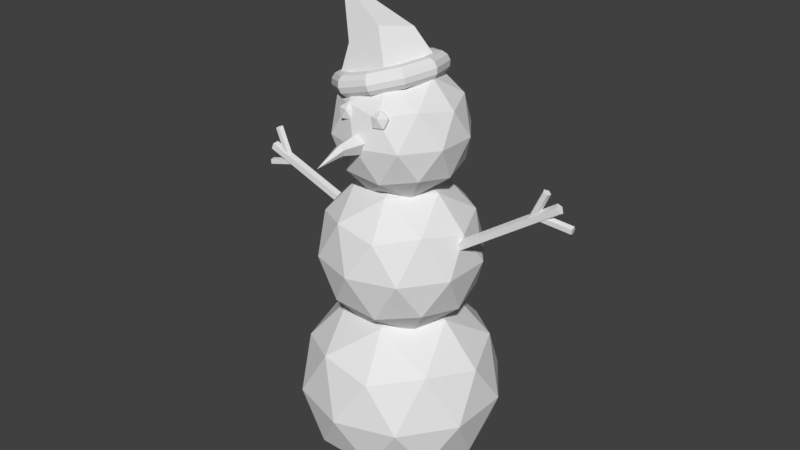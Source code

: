 # Source: snowman.blend  (saved by Blender 2.78.0; exported with 4.5.12 LTS)
import bpy
from mathutils import Matrix  # noqa: F401  (used for matrix-valued properties, if any)

bpy.ops.wm.read_factory_settings(use_empty=True)
scene = bpy.context.scene
scene.name = 'Scene'

# ---- collections
col_collection_1 = bpy.data.collections.new('Collection 1'); scene.collection.children.link(col_collection_1)

# ---- world
world_world = bpy.data.worlds.new('World'); scene.world = world_world
world_world.color = (0.05088, 0.05088, 0.05088)
world_world.use_sun_shadow = False
world_world.sun_shadow_jitter_overblur = 0.0
world_world.cycles.sampling_method = 'MANUAL'

# ---- meshes
me_icosphere_006 = bpy.data.meshes.new('Icosphere.006')
me_icosphere_006.from_pydata([(0.0, 0.0, -1.0), (0.7236, -0.5257, -0.4472), (-0.2764, -0.8506, -0.4472), (-0.8944, 0.0, -0.4472), (-0.2764, 0.8506, -0.4472), (0.7236, 0.5257, -0.4472), (0.2764, -0.8506, 0.4472), (-0.7236, -0.5257, 0.4472), (-0.7236, 0.5257, 0.4472), (0.2764, 0.8506, 0.4472), (0.8944, 0.0, 0.4472), (0.0, 0.0, 1.0)], [], [(0, 1, 2), (1, 0, 5), (0, 2, 3), (0, 3, 4), (0, 4, 5), (1, 5, 10), (2, 1, 6), (3, 2, 7), (4, 3, 8), (5, 4, 9), (1, 10, 6), (2, 6, 7), (3, 7, 8), (4, 8, 9), (5, 9, 10), (6, 10, 11), (7, 6, 11), (8, 7, 11), (9, 8, 11), (10, 9, 11)])
_uv = me_icosphere_006.uv_layers.new(name='UVMap')
_uv.uv.foreach_set('vector', [0.2021, 0.2324, 0.2041, 0.2308, 0.2041, 0.233, 0.2041, 0.2308, 0.2021, 0.2324, 0.2018, 0.2298, 0.2028, 0.2372, 0.2025, 0.2351, 0.2047, 0.2364, 0.2007, 0.233, 0.2025, 0.2338, 0.2004, 0.2351, 0.2021, 0.2324, 0.2004, 0.2314, 0.2018, 0.2298, 0.2041, 0.2308, 0.2018, 0.2298, 0.2035, 0.2287, 0.207, 0.233, 0.2089, 0.2338, 0.2068, 0.2351, 0.2047, 0.2364, 0.2025, 0.2351, 0.2047, 0.2338, 0.2004, 0.2351, 0.2025, 0.2338, 0.2025, 0.2364, 0.2068, 0.2364, 0.2049, 0.2372, 0.2047, 0.2351, 0.2089, 0.2338, 0.2089, 0.2364, 0.2068, 0.2351, 0.2025, 0.2351, 0.2028, 0.233, 0.2047, 0.2338, 0.2072, 0.2287, 0.2077, 0.2308, 0.2055, 0.2298, 0.2004, 0.2351, 0.2025, 0.2364, 0.2007, 0.2372, 0.2068, 0.2364, 0.2047, 0.2351, 0.2068, 0.2338, 0.2068, 0.2351, 0.2089, 0.2364, 0.207, 0.2372, 0.2077, 0.2308, 0.2077, 0.233, 0.2058, 0.2324, 0.2055, 0.2298, 0.2077, 0.2308, 0.2058, 0.2324, 0.2041, 0.2314, 0.2055, 0.2298, 0.2058, 0.2324, 0.2068, 0.2338, 0.2047, 0.2351, 0.2049, 0.233])
me_icosphere_006.use_remesh_preserve_volume = False
me_icosphere_006.use_remesh_preserve_attributes = False
me_icosphere_006.use_mirror_vertex_groups = False
me_icosphere_006.update()
me_cone_001 = bpy.data.meshes.new('Cone.001')
me_cone_001.from_pydata([(0.0, 1.0, -1.0), (0.9511, 0.309, -1.0), (0.5878, -0.809, -1.0), (-0.5878, -0.809, -1.0), (-0.9511, 0.309, -1.0), (-0.7274, -0.01254, 0.7789), (-0.3817, -0.5253, -0.2987), (0.5804, 0.1886, -0.2205), (-0.6277, 0.204, -0.3201), (0.3104, -0.4272, -0.05609), (0.0, 0.6068, -0.2136)], [], [(0, 10, 7, 1), (1, 7, 9, 2), (2, 9, 6, 3), (3, 6, 8, 4), (4, 8, 10, 0), (0, 1, 2, 3, 4), (6, 9, 5), (8, 6, 5), (7, 10, 5), (10, 8, 5), (9, 7, 5)])
_uv = me_cone_001.uv_layers.new(name='UVMap')
_uv.uv.foreach_set('vector', [0.4587, 0.4349, 0.46, 0.4337, 0.4605, 0.4348, 0.4595, 0.4366, 0.4595, 0.4366, 0.4605, 0.4348, 0.4622, 0.4346, 0.4625, 0.437, 0.4625, 0.4408, 0.463, 0.4384, 0.4648, 0.4389, 0.4655, 0.4406, 0.4587, 0.4413, 0.4592, 0.4395, 0.4612, 0.4396, 0.4617, 0.4413, 0.4685, 0.436, 0.468, 0.4377, 0.4661, 0.438, 0.4655, 0.436, 0.4671, 0.4323, 0.4671, 0.4351, 0.4643, 0.436, 0.4625, 0.4337, 0.4643, 0.4315, 0.4648, 0.4389, 0.463, 0.4384, 0.4655, 0.436, 0.4612, 0.4396, 0.4592, 0.4395, 0.4608, 0.437, 0.4605, 0.4348, 0.46, 0.4337, 0.4625, 0.4315, 0.4661, 0.438, 0.468, 0.4377, 0.4685, 0.4403, 0.4622, 0.4346, 0.4605, 0.4348, 0.4625, 0.4315])
me_cone_001.use_remesh_preserve_volume = False
me_cone_001.use_remesh_preserve_attributes = False
me_cone_001.use_mirror_vertex_groups = False
me_cone_001.update()
me_torus = bpy.data.meshes.new('Torus')
me_torus.from_pydata([(1.25, 0.0, 0.0), (1.217, 0.0, 0.125), (1.125, 0.0, 0.2165), (1.0, 0.0, 0.25), (0.875, 0.0, 0.2165), (0.7835, 0.0, 0.125), (0.75, 0.0, 3.062e-17), (0.7835, 0.0, -0.125), (0.875, 0.0, -0.2165), (1.0, 0.0, -0.25), (1.125, 0.0, -0.2165), (1.217, 0.0, -0.125), (1.011, 0.7347, 0.0), (0.9842, 0.715, 0.125), (0.9101, 0.6613, 0.2165), (0.809, 0.5878, 0.25), (0.7079, 0.5143, 0.2165), (0.6339, 0.4605, 0.125), (0.6068, 0.4408, 3.062e-17), (0.6339, 0.4605, -0.125), (0.7079, 0.5143, -0.2165), (0.809, 0.5878, -0.25), (0.9101, 0.6613, -0.2165), (0.9842, 0.715, -0.125), (0.3863, 1.189, 0.0), (0.3759, 1.157, 0.125), (0.3476, 1.07, 0.2165), (0.309, 0.9511, 0.25), (0.2704, 0.8322, 0.2165), (0.2421, 0.7451, 0.125), (0.2318, 0.7133, 3.062e-17), (0.2421, 0.7451, -0.125), (0.2704, 0.8322, -0.2165), (0.309, 0.9511, -0.25), (0.3476, 1.07, -0.2165), (0.3759, 1.157, -0.125), (-0.3863, 1.189, 0.0), (-0.3759, 1.157, 0.125), (-0.3476, 1.07, 0.2165), (-0.309, 0.9511, 0.25), (-0.2704, 0.8322, 0.2165), (-0.2421, 0.7451, 0.125), (-0.2318, 0.7133, 3.062e-17), (-0.2421, 0.7451, -0.125), (-0.2704, 0.8322, -0.2165), (-0.309, 0.9511, -0.25), (-0.3476, 1.07, -0.2165), (-0.3759, 1.157, -0.125), (-1.011, 0.7347, 0.0), (-0.9842, 0.715, 0.125), (-0.9101, 0.6613, 0.2165), (-0.809, 0.5878, 0.25), (-0.7079, 0.5143, 0.2165), (-0.6339, 0.4605, 0.125), (-0.6068, 0.4408, 3.062e-17), (-0.6339, 0.4605, -0.125), (-0.7079, 0.5143, -0.2165), (-0.809, 0.5878, -0.25), (-0.9101, 0.6613, -0.2165), (-0.9842, 0.715, -0.125), (-1.25, 1.093e-07, 0.0), (-1.217, 1.064e-07, 0.125), (-1.125, 9.835e-08, 0.2165), (-1.0, 8.742e-08, 0.25), (-0.875, 7.649e-08, 0.2165), (-0.7835, 6.85e-08, 0.125), (-0.75, 6.557e-08, 3.062e-17), (-0.7835, 6.85e-08, -0.125), (-0.875, 7.649e-08, -0.2165), (-1.0, 8.742e-08, -0.25), (-1.125, 9.835e-08, -0.2165), (-1.217, 1.064e-07, -0.125), (-1.011, -0.7347, 0.0), (-0.9842, -0.715, 0.125), (-0.9101, -0.6613, 0.2165), (-0.809, -0.5878, 0.25), (-0.7079, -0.5143, 0.2165), (-0.6339, -0.4605, 0.125), (-0.6068, -0.4408, 3.062e-17), (-0.6339, -0.4605, -0.125), (-0.7079, -0.5143, -0.2165), (-0.809, -0.5878, -0.25), (-0.9101, -0.6613, -0.2165), (-0.9842, -0.715, -0.125), (-0.3863, -1.189, 0.0), (-0.3759, -1.157, 0.125), (-0.3476, -1.07, 0.2165), (-0.309, -0.9511, 0.25), (-0.2704, -0.8322, 0.2165), (-0.2421, -0.7451, 0.125), (-0.2318, -0.7133, 3.062e-17), (-0.2421, -0.7451, -0.125), (-0.2704, -0.8322, -0.2165), (-0.309, -0.9511, -0.25), (-0.3476, -1.07, -0.2165), (-0.3759, -1.157, -0.125), (0.3863, -1.189, 0.0), (0.3759, -1.157, 0.125), (0.3476, -1.07, 0.2165), (0.309, -0.9511, 0.25), (0.2704, -0.8322, 0.2165), (0.2421, -0.7451, 0.125), (0.2318, -0.7133, 3.062e-17), (0.2421, -0.7451, -0.125), (0.2704, -0.8322, -0.2165), (0.309, -0.9511, -0.25), (0.3476, -1.07, -0.2165), (0.3759, -1.157, -0.125), (1.011, -0.7347, 0.0), (0.9842, -0.715, 0.125), (0.9101, -0.6613, 0.2165), (0.809, -0.5878, 0.25), (0.7079, -0.5143, 0.2165), (0.6339, -0.4605, 0.125), (0.6068, -0.4408, 3.062e-17), (0.6339, -0.4605, -0.125), (0.7079, -0.5143, -0.2165), (0.809, -0.5878, -0.25), (0.9101, -0.6613, -0.2165), (0.9842, -0.715, -0.125)], [], [(0, 12, 13, 1), (1, 13, 14, 2), (2, 14, 15, 3), (3, 15, 16, 4), (4, 16, 17, 5), (5, 17, 18, 6), (6, 18, 19, 7), (7, 19, 20, 8), (8, 20, 21, 9), (9, 21, 22, 10), (10, 22, 23, 11), (0, 11, 23, 12), (12, 24, 25, 13), (13, 25, 26, 14), (14, 26, 27, 15), (15, 27, 28, 16), (16, 28, 29, 17), (17, 29, 30, 18), (18, 30, 31, 19), (19, 31, 32, 20), (20, 32, 33, 21), (21, 33, 34, 22), (22, 34, 35, 23), (23, 35, 24, 12), (24, 36, 37, 25), (25, 37, 38, 26), (26, 38, 39, 27), (27, 39, 40, 28), (28, 40, 41, 29), (29, 41, 42, 30), (30, 42, 43, 31), (31, 43, 44, 32), (32, 44, 45, 33), (33, 45, 46, 34), (34, 46, 47, 35), (35, 47, 36, 24), (36, 48, 49, 37), (37, 49, 50, 38), (38, 50, 51, 39), (39, 51, 52, 40), (40, 52, 53, 41), (41, 53, 54, 42), (42, 54, 55, 43), (43, 55, 56, 44), (44, 56, 57, 45), (45, 57, 58, 46), (46, 58, 59, 47), (47, 59, 48, 36), (48, 60, 61, 49), (49, 61, 62, 50), (50, 62, 63, 51), (51, 63, 64, 52), (52, 64, 65, 53), (53, 65, 66, 54), (54, 66, 67, 55), (55, 67, 68, 56), (56, 68, 69, 57), (57, 69, 70, 58), (58, 70, 71, 59), (59, 71, 60, 48), (60, 72, 73, 61), (61, 73, 74, 62), (62, 74, 75, 63), (63, 75, 76, 64), (64, 76, 77, 65), (65, 77, 78, 66), (66, 78, 79, 67), (67, 79, 80, 68), (68, 80, 81, 69), (69, 81, 82, 70), (70, 82, 83, 71), (71, 83, 72, 60), (72, 84, 85, 73), (73, 85, 86, 74), (74, 86, 87, 75), (75, 87, 88, 76), (76, 88, 89, 77), (77, 89, 90, 78), (78, 90, 91, 79), (79, 91, 92, 80), (80, 92, 93, 81), (81, 93, 94, 82), (82, 94, 95, 83), (83, 95, 84, 72), (84, 96, 97, 85), (85, 97, 98, 86), (86, 98, 99, 87), (87, 99, 100, 88), (88, 100, 101, 89), (89, 101, 102, 90), (90, 102, 103, 91), (91, 103, 104, 92), (92, 104, 105, 93), (93, 105, 106, 94), (94, 106, 107, 95), (95, 107, 96, 84), (96, 108, 109, 97), (97, 109, 110, 98), (98, 110, 111, 99), (99, 111, 112, 100), (100, 112, 113, 101), (101, 113, 114, 102), (102, 114, 115, 103), (103, 115, 116, 104), (104, 116, 117, 105), (105, 117, 118, 106), (106, 118, 119, 107), (107, 119, 108, 96), (108, 0, 1, 109), (109, 1, 2, 110), (110, 2, 3, 111), (111, 3, 4, 112), (112, 4, 5, 113), (113, 5, 6, 114), (114, 6, 7, 115), (115, 7, 8, 116), (116, 8, 9, 117), (117, 9, 10, 118), (118, 10, 11, 119), (119, 11, 0, 108)])
_uv = me_torus.uv_layers.new(name='UVMap')
_uv.uv.foreach_set('vector', [0.2027, 0.2305, 0.2029, 0.2294, 0.2031, 0.2294, 0.2029, 0.2306, 0.2029, 0.2306, 0.2031, 0.2294, 0.2033, 0.2295, 0.2031, 0.2306, 0.2025, 0.2277, 0.2025, 0.2264, 0.2027, 0.2265, 0.2027, 0.2276, 0.2027, 0.2276, 0.2027, 0.2265, 0.2029, 0.2265, 0.2029, 0.2276, 0.2029, 0.2276, 0.2029, 0.2265, 0.2031, 0.2266, 0.2031, 0.2275, 0.208, 0.2312, 0.208, 0.2319, 0.2078, 0.2319, 0.2078, 0.2312, 0.2078, 0.2312, 0.2078, 0.2319, 0.2076, 0.2319, 0.2075, 0.2312, 0.2075, 0.2312, 0.2076, 0.2319, 0.2074, 0.232, 0.2073, 0.2312, 0.2101, 0.2277, 0.2101, 0.2267, 0.2104, 0.2266, 0.2104, 0.2278, 0.2104, 0.2278, 0.2104, 0.2266, 0.2106, 0.2266, 0.2106, 0.2279, 0.2106, 0.2279, 0.2106, 0.2266, 0.2108, 0.2265, 0.2108, 0.2279, 0.2027, 0.2305, 0.2025, 0.2306, 0.2027, 0.2294, 0.2029, 0.2294, 0.2046, 0.2332, 0.2044, 0.232, 0.2046, 0.232, 0.2048, 0.2331, 0.2048, 0.2331, 0.2046, 0.232, 0.2048, 0.2319, 0.205, 0.233, 0.2025, 0.2264, 0.2032, 0.2253, 0.2034, 0.2255, 0.2027, 0.2265, 0.2027, 0.2265, 0.2034, 0.2255, 0.2035, 0.2257, 0.2029, 0.2265, 0.2029, 0.2265, 0.2035, 0.2257, 0.2036, 0.2258, 0.2031, 0.2266, 0.2066, 0.2294, 0.2065, 0.2302, 0.2063, 0.2302, 0.2064, 0.2295, 0.2064, 0.2295, 0.2063, 0.2302, 0.2061, 0.2302, 0.2061, 0.2295, 0.2061, 0.2295, 0.2061, 0.2302, 0.2059, 0.2302, 0.2059, 0.2294, 0.2101, 0.2267, 0.2096, 0.2259, 0.2097, 0.2257, 0.2104, 0.2266, 0.2104, 0.2266, 0.2097, 0.2257, 0.2098, 0.2255, 0.2106, 0.2266, 0.2106, 0.2266, 0.2098, 0.2255, 0.2099, 0.2254, 0.2108, 0.2265, 0.2044, 0.2331, 0.2042, 0.232, 0.2044, 0.232, 0.2046, 0.2332, 0.2044, 0.232, 0.2044, 0.2305, 0.2046, 0.2306, 0.2046, 0.232, 0.2046, 0.232, 0.2046, 0.2306, 0.2048, 0.2306, 0.2048, 0.2319, 0.2032, 0.2253, 0.2045, 0.2249, 0.2045, 0.2252, 0.2034, 0.2255, 0.2034, 0.2255, 0.2045, 0.2252, 0.2045, 0.2254, 0.2035, 0.2257, 0.2035, 0.2257, 0.2045, 0.2254, 0.2045, 0.2256, 0.2036, 0.2258, 0.2065, 0.2302, 0.2066, 0.2311, 0.2064, 0.2311, 0.2063, 0.2302, 0.2063, 0.2302, 0.2064, 0.2311, 0.2061, 0.2311, 0.2061, 0.2302, 0.2061, 0.2302, 0.2061, 0.2311, 0.2059, 0.2312, 0.2059, 0.2302, 0.2096, 0.2259, 0.2086, 0.2256, 0.2086, 0.2253, 0.2097, 0.2257, 0.2097, 0.2257, 0.2086, 0.2253, 0.2086, 0.2251, 0.2098, 0.2255, 0.2098, 0.2255, 0.2086, 0.2251, 0.2086, 0.2249, 0.2099, 0.2254, 0.2042, 0.232, 0.2042, 0.2306, 0.2044, 0.2305, 0.2044, 0.232, 0.2044, 0.2305, 0.2046, 0.2294, 0.2048, 0.2294, 0.2046, 0.2306, 0.2046, 0.2306, 0.2048, 0.2294, 0.205, 0.2295, 0.2048, 0.2306, 0.2045, 0.2249, 0.2057, 0.2253, 0.2056, 0.2255, 0.2045, 0.2252, 0.2045, 0.2252, 0.2056, 0.2255, 0.2054, 0.2257, 0.2045, 0.2254, 0.2069, 0.232, 0.2067, 0.2312, 0.2069, 0.2311, 0.2071, 0.2319, 0.2071, 0.2319, 0.2069, 0.2311, 0.2071, 0.2311, 0.2073, 0.2318, 0.2064, 0.2311, 0.2066, 0.2318, 0.2063, 0.2319, 0.2061, 0.2311, 0.2061, 0.2311, 0.2063, 0.2319, 0.2062, 0.232, 0.2059, 0.2312, 0.2086, 0.2256, 0.2076, 0.2259, 0.2075, 0.2257, 0.2086, 0.2253, 0.2086, 0.2253, 0.2075, 0.2257, 0.2074, 0.2255, 0.2086, 0.2251, 0.205, 0.233, 0.2052, 0.2319, 0.2054, 0.232, 0.2052, 0.2331, 0.2052, 0.2331, 0.2054, 0.232, 0.2056, 0.232, 0.2054, 0.2332, 0.2056, 0.232, 0.2056, 0.2305, 0.2059, 0.2306, 0.2059, 0.232, 0.2058, 0.2252, 0.2066, 0.2263, 0.2064, 0.2264, 0.2057, 0.2253, 0.2057, 0.2253, 0.2064, 0.2264, 0.2062, 0.2265, 0.2056, 0.2255, 0.2056, 0.2255, 0.2062, 0.2265, 0.206, 0.2265, 0.2054, 0.2257, 0.2067, 0.2312, 0.2066, 0.2302, 0.2068, 0.2302, 0.2069, 0.2311, 0.2069, 0.2311, 0.2068, 0.2302, 0.207, 0.2302, 0.2071, 0.2311, 0.2071, 0.2311, 0.207, 0.2302, 0.2072, 0.2302, 0.2073, 0.2311, 0.2078, 0.226, 0.2072, 0.2268, 0.2071, 0.2267, 0.2076, 0.2259, 0.2076, 0.2259, 0.2071, 0.2267, 0.2068, 0.2266, 0.2075, 0.2257, 0.2075, 0.2257, 0.2068, 0.2266, 0.2066, 0.2266, 0.2074, 0.2255, 0.2052, 0.2319, 0.2052, 0.2306, 0.2054, 0.2306, 0.2054, 0.232, 0.2054, 0.232, 0.2054, 0.2306, 0.2056, 0.2305, 0.2056, 0.232, 0.2056, 0.2305, 0.2054, 0.2294, 0.2057, 0.2294, 0.2059, 0.2306, 0.2066, 0.2263, 0.2066, 0.2278, 0.2064, 0.2277, 0.2064, 0.2264, 0.2064, 0.2264, 0.2064, 0.2277, 0.2062, 0.2276, 0.2062, 0.2265, 0.2062, 0.2265, 0.2062, 0.2276, 0.206, 0.2276, 0.206, 0.2265, 0.2066, 0.2302, 0.2067, 0.2294, 0.2069, 0.2295, 0.2068, 0.2302, 0.2068, 0.2302, 0.2069, 0.2295, 0.2071, 0.2295, 0.207, 0.2302, 0.207, 0.2302, 0.2071, 0.2295, 0.2073, 0.2294, 0.2072, 0.2302, 0.2072, 0.2268, 0.2072, 0.2277, 0.2071, 0.2277, 0.2071, 0.2267, 0.2071, 0.2267, 0.2071, 0.2277, 0.2068, 0.2278, 0.2068, 0.2266, 0.2068, 0.2266, 0.2068, 0.2278, 0.2066, 0.2279, 0.2066, 0.2266, 0.2052, 0.2306, 0.205, 0.2295, 0.2052, 0.2294, 0.2054, 0.2306, 0.2054, 0.2306, 0.2052, 0.2294, 0.2054, 0.2294, 0.2056, 0.2305, 0.2037, 0.2294, 0.2035, 0.2305, 0.2033, 0.2306, 0.2035, 0.2294, 0.2066, 0.2278, 0.2058, 0.2289, 0.2057, 0.2288, 0.2064, 0.2277, 0.2064, 0.2277, 0.2057, 0.2288, 0.2056, 0.2286, 0.2062, 0.2276, 0.2062, 0.2276, 0.2056, 0.2286, 0.2054, 0.2284, 0.206, 0.2276, 0.2081, 0.232, 0.208, 0.2312, 0.2083, 0.2312, 0.2083, 0.2319, 0.2083, 0.2319, 0.2083, 0.2312, 0.2085, 0.2312, 0.2086, 0.2319, 0.2086, 0.2319, 0.2085, 0.2312, 0.2087, 0.2312, 0.2088, 0.2319, 0.2072, 0.2277, 0.2078, 0.2284, 0.2076, 0.2286, 0.2071, 0.2277, 0.2071, 0.2277, 0.2076, 0.2286, 0.2075, 0.2288, 0.2068, 0.2278, 0.2068, 0.2278, 0.2075, 0.2288, 0.2074, 0.2289, 0.2066, 0.2279, 0.2042, 0.2295, 0.204, 0.2306, 0.2038, 0.2306, 0.204, 0.2294, 0.204, 0.2294, 0.2038, 0.2306, 0.2035, 0.2305, 0.2037, 0.2294, 0.2035, 0.2305, 0.2035, 0.232, 0.2033, 0.232, 0.2033, 0.2306, 0.2058, 0.2289, 0.2045, 0.2294, 0.2045, 0.2292, 0.2057, 0.2288, 0.2057, 0.2288, 0.2045, 0.2292, 0.2045, 0.229, 0.2056, 0.2286, 0.2056, 0.2286, 0.2045, 0.229, 0.2045, 0.2287, 0.2054, 0.2284, 0.208, 0.2312, 0.2081, 0.2302, 0.2083, 0.2302, 0.2083, 0.2312, 0.2083, 0.2312, 0.2083, 0.2302, 0.2086, 0.2303, 0.2085, 0.2312, 0.2085, 0.2312, 0.2086, 0.2303, 0.2088, 0.2303, 0.2087, 0.2312, 0.2078, 0.2284, 0.2086, 0.2287, 0.2086, 0.2289, 0.2076, 0.2286, 0.2076, 0.2286, 0.2086, 0.2289, 0.2086, 0.2291, 0.2075, 0.2288, 0.2075, 0.2288, 0.2086, 0.2291, 0.2086, 0.2294, 0.2074, 0.2289, 0.204, 0.2306, 0.204, 0.2319, 0.2038, 0.232, 0.2038, 0.2306, 0.2038, 0.2306, 0.2038, 0.232, 0.2035, 0.232, 0.2035, 0.2305, 0.2029, 0.2332, 0.2027, 0.232, 0.2029, 0.232, 0.2031, 0.2331, 0.2031, 0.2331, 0.2029, 0.232, 0.2031, 0.2319, 0.2033, 0.233, 0.2045, 0.2292, 0.2032, 0.2288, 0.2034, 0.2286, 0.2045, 0.229, 0.2045, 0.229, 0.2034, 0.2286, 0.2035, 0.2284, 0.2045, 0.2287, 0.2081, 0.2302, 0.2083, 0.2294, 0.2085, 0.2295, 0.2083, 0.2302, 0.2083, 0.2302, 0.2085, 0.2295, 0.2088, 0.2296, 0.2086, 0.2303, 0.208, 0.2296, 0.2078, 0.2303, 0.2076, 0.2302, 0.2078, 0.2295, 0.2078, 0.2295, 0.2076, 0.2302, 0.2074, 0.2302, 0.2076, 0.2294, 0.2086, 0.2289, 0.2096, 0.2286, 0.2097, 0.2287, 0.2086, 0.2291, 0.2086, 0.2291, 0.2097, 0.2287, 0.2098, 0.2289, 0.2086, 0.2294, 0.204, 0.2319, 0.2042, 0.233, 0.204, 0.2331, 0.2038, 0.232, 0.2038, 0.232, 0.204, 0.2331, 0.2037, 0.2332, 0.2035, 0.232, 0.2027, 0.232, 0.2027, 0.2305, 0.2029, 0.2306, 0.2029, 0.232, 0.2029, 0.232, 0.2029, 0.2306, 0.2031, 0.2306, 0.2031, 0.2319, 0.2032, 0.2288, 0.2025, 0.2277, 0.2027, 0.2276, 0.2034, 0.2286, 0.2034, 0.2286, 0.2027, 0.2276, 0.2029, 0.2276, 0.2035, 0.2284, 0.2035, 0.2284, 0.2029, 0.2276, 0.2031, 0.2275, 0.2036, 0.2282, 0.208, 0.2303, 0.208, 0.2312, 0.2078, 0.2312, 0.2078, 0.2303, 0.2078, 0.2303, 0.2078, 0.2312, 0.2075, 0.2312, 0.2076, 0.2302, 0.2076, 0.2302, 0.2075, 0.2312, 0.2073, 0.2312, 0.2074, 0.2302, 0.2096, 0.2286, 0.2101, 0.2277, 0.2104, 0.2278, 0.2097, 0.2287, 0.2097, 0.2287, 0.2104, 0.2278, 0.2106, 0.2279, 0.2098, 0.2289, 0.2098, 0.2289, 0.2106, 0.2279, 0.2108, 0.2279, 0.2099, 0.2291, 0.2025, 0.232, 0.2025, 0.2306, 0.2027, 0.2305, 0.2027, 0.232])
me_torus.use_remesh_preserve_volume = False
me_torus.use_remesh_preserve_attributes = False
me_torus.use_mirror_vertex_groups = False
me_torus.update()
me_icosphere_005 = bpy.data.meshes.new('Icosphere.005')
me_icosphere_005.from_pydata([(0.0, 0.0, -1.0), (0.7236, -0.5257, -0.4472), (-0.2764, -0.8506, -0.4472), (-0.8944, 0.0, -0.4472), (-0.2764, 0.8506, -0.4472), (0.7236, 0.5257, -0.4472), (0.2764, -0.8506, 0.4472), (-0.7236, -0.5257, 0.4472), (-0.7236, 0.5257, 0.4472), (0.2764, 0.8506, 0.4472), (0.8944, 0.0, 0.4472), (0.0, 0.0, 1.0)], [], [(0, 1, 2), (1, 0, 5), (0, 2, 3), (0, 3, 4), (0, 4, 5), (1, 5, 10), (2, 1, 6), (3, 2, 7), (4, 3, 8), (5, 4, 9), (1, 10, 6), (2, 6, 7), (3, 7, 8), (4, 8, 9), (5, 9, 10), (6, 10, 11), (7, 6, 11), (8, 7, 11), (9, 8, 11), (10, 9, 11)])
_uv = me_icosphere_005.uv_layers.new(name='UVMap')
_uv.uv.foreach_set('vector', [0.456, 0.2761, 0.4584, 0.2742, 0.4584, 0.2768, 0.4584, 0.2742, 0.456, 0.2761, 0.4556, 0.2729, 0.4568, 0.2819, 0.4565, 0.2794, 0.4591, 0.281, 0.4543, 0.2768, 0.4565, 0.2778, 0.4539, 0.2794, 0.456, 0.2761, 0.4539, 0.2748, 0.4556, 0.2729, 0.4584, 0.2742, 0.4556, 0.2729, 0.4577, 0.2716, 0.462, 0.2768, 0.4642, 0.2778, 0.4617, 0.2794, 0.4591, 0.281, 0.4565, 0.2794, 0.4591, 0.2778, 0.4539, 0.2794, 0.4565, 0.2778, 0.4565, 0.281, 0.4617, 0.281, 0.4594, 0.2819, 0.4591, 0.2794, 0.4642, 0.2778, 0.4642, 0.281, 0.4617, 0.2794, 0.4565, 0.2794, 0.4568, 0.2768, 0.4591, 0.2778, 0.4622, 0.2716, 0.4628, 0.2742, 0.4601, 0.2729, 0.4539, 0.2794, 0.4565, 0.281, 0.4543, 0.2819, 0.4617, 0.281, 0.4591, 0.2794, 0.4617, 0.2778, 0.4617, 0.2794, 0.4642, 0.281, 0.462, 0.2819, 0.4628, 0.2742, 0.4628, 0.2768, 0.4605, 0.2761, 0.4601, 0.2729, 0.4628, 0.2742, 0.4605, 0.2761, 0.4584, 0.2748, 0.4601, 0.2729, 0.4605, 0.2761, 0.4617, 0.2778, 0.4591, 0.2794, 0.4594, 0.2768])
me_icosphere_005.use_remesh_preserve_volume = False
me_icosphere_005.use_remesh_preserve_attributes = False
me_icosphere_005.use_mirror_vertex_groups = False
me_icosphere_005.update()
me_icosphere_004 = bpy.data.meshes.new('Icosphere.004')
me_icosphere_004.from_pydata([(0.0, 0.0, -1.0), (0.7236, -0.5257, -0.4472), (-0.2764, -0.8506, -0.4472), (-0.8944, 0.0, -0.4472), (-0.2764, 0.8506, -0.4472), (0.7236, 0.5257, -0.4472), (0.2764, -0.8506, 0.4472), (-0.7236, -0.5257, 0.4472), (-0.7236, 0.5257, 0.4472), (0.2764, 0.8506, 0.4472), (0.8944, 0.0, 0.4472), (0.0, 0.0, 1.0)], [], [(0, 1, 2), (1, 0, 5), (0, 2, 3), (0, 3, 4), (0, 4, 5), (1, 5, 10), (2, 1, 6), (3, 2, 7), (4, 3, 8), (5, 4, 9), (1, 10, 6), (2, 6, 7), (3, 7, 8), (4, 8, 9), (5, 9, 10), (6, 10, 11), (7, 6, 11), (8, 7, 11), (9, 8, 11), (10, 9, 11)])
_uv = me_icosphere_004.uv_layers.new(name='UVMap')
_uv.uv.foreach_set('vector', [0.454, 0.284, 0.4564, 0.2819, 0.4564, 0.2846, 0.4564, 0.2819, 0.454, 0.284, 0.4535, 0.2807, 0.4548, 0.29, 0.4544, 0.2873, 0.4571, 0.289, 0.4521, 0.2846, 0.4544, 0.2857, 0.4518, 0.2873, 0.454, 0.284, 0.4518, 0.2826, 0.4535, 0.2807, 0.4564, 0.2819, 0.4535, 0.2807, 0.4557, 0.2793, 0.4601, 0.2846, 0.4625, 0.2857, 0.4598, 0.2873, 0.4571, 0.289, 0.4544, 0.2873, 0.4571, 0.2857, 0.4518, 0.2873, 0.4544, 0.2857, 0.4544, 0.289, 0.4598, 0.289, 0.4575, 0.29, 0.4571, 0.2873, 0.4625, 0.2857, 0.4625, 0.289, 0.4598, 0.2873, 0.4544, 0.2873, 0.4548, 0.2846, 0.4571, 0.2857, 0.4603, 0.2793, 0.461, 0.2819, 0.4582, 0.2807, 0.4518, 0.2873, 0.4544, 0.289, 0.4521, 0.29, 0.4598, 0.289, 0.4571, 0.2873, 0.4598, 0.2857, 0.4598, 0.2873, 0.4625, 0.289, 0.4601, 0.29, 0.461, 0.2819, 0.461, 0.2846, 0.4586, 0.284, 0.4582, 0.2807, 0.461, 0.2819, 0.4586, 0.284, 0.4564, 0.2826, 0.4582, 0.2807, 0.4586, 0.284, 0.4598, 0.2857, 0.4571, 0.2873, 0.4575, 0.2846])
me_icosphere_004.use_remesh_preserve_volume = False
me_icosphere_004.use_remesh_preserve_attributes = False
me_icosphere_004.use_mirror_vertex_groups = False
me_icosphere_004.update()
me_cone = bpy.data.meshes.new('Cone')
me_cone.from_pydata([(0.0, 1.0, -1.0), (0.9511, 0.309, -1.0), (0.5878, -0.809, -1.0), (-0.5878, -0.809, -1.0), (-0.9511, 0.309, -1.0), (0.0, -0.8684, 1.11), (0.4755, 0.6545, -1.0), (0.2939, -0.4045, 0.0), (0.4755, 0.1545, 0.0), (0.7694, -0.25, -1.0), (0.0, 0.5, 0.0), (-5.96e-08, -0.809, -1.0), (-0.2939, -0.4045, 0.0), (-0.7694, -0.25, -1.0), (-0.4755, 0.1545, 0.0), (-0.4755, 0.6545, -1.0)], [], [(0, 10, 6), (1, 8, 9), (2, 7, 11), (3, 12, 13), (4, 14, 15), (0, 6, 1, 9, 2, 11, 3, 13, 4, 15), (15, 10, 0), (15, 14, 10), (14, 5, 10), (13, 14, 4), (13, 12, 14), (12, 5, 14), (11, 12, 3), (11, 7, 12), (7, 5, 12), (9, 7, 2), (9, 8, 7), (8, 5, 7), (6, 8, 1), (6, 10, 8), (10, 5, 8)])
_uv = me_cone.uv_layers.new(name='UVMap')
_uv.uv.foreach_set('vector', [0.3808, 0.4938, 0.3796, 0.4905, 0.3814, 0.4929, 0.3724, 0.4808, 0.3717, 0.4842, 0.3702, 0.481, 0.3821, 0.4799, 0.381, 0.4833, 0.3799, 0.4799, 0.3724, 0.4876, 0.3738, 0.4844, 0.3745, 0.4878, 0.3766, 0.4939, 0.3775, 0.4905, 0.3787, 0.4938, 0.3766, 0.4909, 0.3753, 0.4924, 0.3741, 0.4939, 0.3721, 0.4933, 0.37, 0.4927, 0.37, 0.4909, 0.37, 0.4891, 0.3721, 0.4885, 0.3741, 0.488, 0.3753, 0.4895, 0.3787, 0.4938, 0.3796, 0.4905, 0.3808, 0.4938, 0.3787, 0.4938, 0.3775, 0.4905, 0.3796, 0.4905, 0.3775, 0.4905, 0.3766, 0.4859, 0.3796, 0.4905, 0.3745, 0.4878, 0.3759, 0.4846, 0.3766, 0.488, 0.3745, 0.4878, 0.3738, 0.4844, 0.3759, 0.4846, 0.3738, 0.4844, 0.3724, 0.4808, 0.3759, 0.4846, 0.3799, 0.4799, 0.3789, 0.4833, 0.3778, 0.4799, 0.3799, 0.4799, 0.381, 0.4833, 0.3789, 0.4833, 0.381, 0.4833, 0.3799, 0.4859, 0.3789, 0.4833, 0.3702, 0.481, 0.3696, 0.4844, 0.3681, 0.4812, 0.3702, 0.481, 0.3717, 0.4842, 0.3696, 0.4844, 0.3717, 0.4842, 0.3681, 0.488, 0.3696, 0.4844, 0.3814, 0.4929, 0.3803, 0.4896, 0.3821, 0.4921, 0.3814, 0.4929, 0.3796, 0.4905, 0.3803, 0.4896, 0.3796, 0.4905, 0.3766, 0.4859, 0.3803, 0.4896])
me_cone.use_remesh_preserve_volume = False
me_cone.use_remesh_preserve_attributes = False
me_cone.use_mirror_vertex_groups = False
me_cone.update()
me_cylinder_003 = bpy.data.meshes.new('Cylinder.003')
me_cylinder_003.from_pydata([(0.0, 1.0, -1.0), (0.0, 1.0, 1.0), (0.9511, 0.309, -1.0), (0.9511, 0.309, 1.0), (0.5878, -0.809, -1.0), (0.5878, -0.809, 1.0), (-0.5878, -0.809, -1.0), (-0.5878, -0.809, 1.0), (-0.9511, 0.309, -1.0), (-0.9511, 0.309, 1.0), (-0.2084, 0.7514, 0.5243), (-3.34, 0.7514, 0.947), (0.3999, 0.2322, 0.5554), (-2.732, 0.2322, 0.9782), (0.1675, -0.6079, 0.5435), (-2.964, -0.6079, 0.9663), (-0.5844, -0.6079, 0.505), (-3.716, -0.6079, 0.9277), (-0.8168, 0.2322, 0.4931), (-3.949, 0.2322, 0.9158), (0.1689, 0.7514, 0.6573), (4.121, 0.7514, 1.029), (0.7045, 0.2322, 0.6179), (4.656, 0.2322, 0.9901), (0.4999, -0.6079, 0.633), (4.452, -0.6079, 1.005), (-0.1621, -0.6079, 0.6816), (3.79, -0.6079, 1.054), (-0.3666, 0.2322, 0.6967), (3.585, 0.2322, 1.069)], [], [(0, 1, 3, 2), (2, 3, 5, 4), (4, 5, 7, 6), (3, 1, 9, 7, 5), (6, 7, 9, 8), (8, 9, 1, 0), (0, 2, 4, 6, 8), (10, 11, 13, 12), (12, 13, 15, 14), (14, 15, 17, 16), (13, 11, 19, 17, 15), (16, 17, 19, 18), (18, 19, 11, 10), (10, 12, 14, 16, 18), (20, 21, 23, 22), (22, 23, 25, 24), (24, 25, 27, 26), (23, 21, 29, 27, 25), (26, 27, 29, 28), (28, 29, 21, 20), (20, 22, 24, 26, 28)])
_uv = me_cylinder_003.uv_layers.new(name='UVMap')
_uv.uv.foreach_set('vector', [0.3627, 0.3899, 0.3627, 0.3921, 0.3614, 0.3921, 0.3614, 0.3899, 0.364, 0.3921, 0.364, 0.3944, 0.3627, 0.3944, 0.3627, 0.3921, 0.3614, 0.3944, 0.3614, 0.3921, 0.3627, 0.3921, 0.3627, 0.3944, 0.3591, 0.3976, 0.3583, 0.3966, 0.3591, 0.3955, 0.3603, 0.3959, 0.3603, 0.3972, 0.364, 0.3899, 0.364, 0.3921, 0.3627, 0.3921, 0.3627, 0.3899, 0.3627, 0.3944, 0.3627, 0.3966, 0.3614, 0.3966, 0.3614, 0.3944, 0.357, 0.3955, 0.3583, 0.3959, 0.3583, 0.3972, 0.357, 0.3976, 0.3563, 0.3966, 0.3598, 0.3905, 0.3598, 0.3941, 0.3592, 0.3934, 0.3592, 0.3899, 0.3592, 0.3899, 0.3592, 0.3934, 0.3583, 0.3937, 0.3583, 0.3901, 0.3628, 0.3944, 0.3628, 0.3979, 0.3627, 0.3987, 0.3627, 0.3952, 0.3592, 0.3934, 0.3598, 0.3941, 0.3593, 0.3948, 0.3583, 0.3945, 0.3583, 0.3937, 0.3598, 0.3937, 0.3598, 0.3901, 0.3608, 0.3899, 0.3608, 0.3934, 0.3608, 0.3934, 0.3608, 0.3899, 0.3614, 0.3905, 0.3614, 0.3941, 0.3614, 0.3941, 0.3608, 0.3948, 0.3598, 0.3945, 0.3598, 0.3937, 0.3608, 0.3934, 0.3568, 0.3949, 0.3568, 0.3905, 0.3574, 0.3899, 0.3574, 0.3943, 0.3574, 0.3943, 0.3574, 0.3899, 0.3583, 0.3901, 0.3583, 0.3945, 0.3641, 0.3906, 0.3641, 0.3951, 0.364, 0.3943, 0.364, 0.3899, 0.3562, 0.3899, 0.3568, 0.3905, 0.3562, 0.3911, 0.3552, 0.3908, 0.3553, 0.3901, 0.3552, 0.3953, 0.3552, 0.3908, 0.3562, 0.3911, 0.3562, 0.3955, 0.3562, 0.3955, 0.3562, 0.3911, 0.3568, 0.3905, 0.3568, 0.3949, 0.3568, 0.3949, 0.3574, 0.3943, 0.3583, 0.3945, 0.3583, 0.3953, 0.3574, 0.3955])
me_cylinder_003.use_remesh_preserve_volume = False
me_cylinder_003.use_remesh_preserve_attributes = False
me_cylinder_003.use_mirror_vertex_groups = False
me_cylinder_003.update()
me_cylinder_002 = bpy.data.meshes.new('Cylinder.002')
me_cylinder_002.from_pydata([(0.0, 1.0, -1.0), (0.0, 1.0, 1.0), (0.9511, 0.309, -1.0), (0.9511, 0.309, 1.0), (0.5878, -0.809, -1.0), (0.5878, -0.809, 1.0), (-0.5878, -0.809, -1.0), (-0.5878, -0.809, 1.0), (-0.9511, 0.309, -1.0), (-0.9511, 0.309, 1.0), (-0.2084, 0.7514, 0.5243), (-3.34, 0.7514, 0.947), (0.3999, 0.2322, 0.5554), (-2.732, 0.2322, 0.9782), (0.1675, -0.6079, 0.5435), (-2.964, -0.6079, 0.9663), (-0.5844, -0.6079, 0.505), (-3.716, -0.6079, 0.9277), (-0.8168, 0.2322, 0.4931), (-3.949, 0.2322, 0.9158), (0.1689, 0.7514, 0.6573), (4.121, 0.7514, 1.029), (0.7045, 0.2322, 0.6179), (4.656, 0.2322, 0.9901), (0.4999, -0.6079, 0.633), (4.452, -0.6079, 1.005), (-0.1621, -0.6079, 0.6816), (3.79, -0.6079, 1.054), (-0.3666, 0.2322, 0.6967), (3.585, 0.2322, 1.069)], [], [(0, 1, 3, 2), (2, 3, 5, 4), (4, 5, 7, 6), (3, 1, 9, 7, 5), (6, 7, 9, 8), (8, 9, 1, 0), (0, 2, 4, 6, 8), (10, 11, 13, 12), (12, 13, 15, 14), (14, 15, 17, 16), (13, 11, 19, 17, 15), (16, 17, 19, 18), (18, 19, 11, 10), (10, 12, 14, 16, 18), (20, 21, 23, 22), (22, 23, 25, 24), (24, 25, 27, 26), (23, 21, 29, 27, 25), (26, 27, 29, 28), (28, 29, 21, 20), (20, 22, 24, 26, 28)])
_uv = me_cylinder_002.uv_layers.new(name='UVMap')
_uv.uv.foreach_set('vector', [0.3594, 0.4027, 0.3594, 0.3984, 0.3619, 0.3984, 0.3619, 0.4027, 0.3569, 0.3984, 0.3569, 0.3942, 0.3594, 0.3942, 0.3594, 0.3984, 0.3619, 0.3942, 0.3619, 0.3984, 0.3594, 0.3984, 0.3594, 0.3942, 0.3662, 0.388, 0.3677, 0.39, 0.3662, 0.392, 0.3638, 0.3913, 0.3638, 0.3888, 0.3569, 0.4027, 0.3569, 0.3984, 0.3594, 0.3984, 0.3594, 0.4027, 0.3594, 0.3942, 0.3594, 0.3899, 0.3619, 0.3899, 0.3619, 0.3942, 0.37, 0.392, 0.3677, 0.3913, 0.3677, 0.3888, 0.37, 0.388, 0.3715, 0.39, 0.3648, 0.4014, 0.3648, 0.3947, 0.3659, 0.396, 0.3659, 0.4027, 0.3659, 0.4027, 0.3659, 0.396, 0.3677, 0.3955, 0.3677, 0.4022, 0.3591, 0.3942, 0.3591, 0.3875, 0.3594, 0.3859, 0.3594, 0.3926, 0.3659, 0.396, 0.3648, 0.3947, 0.3659, 0.3934, 0.3677, 0.3939, 0.3677, 0.3955, 0.3648, 0.3955, 0.3648, 0.4022, 0.363, 0.4027, 0.363, 0.396, 0.363, 0.396, 0.363, 0.4027, 0.3619, 0.4014, 0.3619, 0.3947, 0.3619, 0.3947, 0.363, 0.3934, 0.3648, 0.3939, 0.3648, 0.3955, 0.363, 0.396, 0.3706, 0.3932, 0.3706, 0.4015, 0.3694, 0.4027, 0.3694, 0.3943, 0.3694, 0.3943, 0.3694, 0.4027, 0.3677, 0.4022, 0.3677, 0.3939, 0.3567, 0.4013, 0.3567, 0.3929, 0.3569, 0.3943, 0.3569, 0.4027, 0.3716, 0.4027, 0.3706, 0.4015, 0.3717, 0.4004, 0.3734, 0.4008, 0.3734, 0.4023, 0.3734, 0.3925, 0.3734, 0.4008, 0.3717, 0.4004, 0.3717, 0.392, 0.3717, 0.392, 0.3717, 0.4004, 0.3706, 0.4015, 0.3706, 0.3932, 0.3706, 0.3932, 0.3694, 0.3943, 0.3677, 0.3939, 0.3677, 0.3925, 0.3695, 0.392])
me_cylinder_002.use_remesh_preserve_volume = False
me_cylinder_002.use_remesh_preserve_attributes = False
me_cylinder_002.use_mirror_vertex_groups = False
me_cylinder_002.update()
me_icosphere_002 = bpy.data.meshes.new('Icosphere.002')
me_icosphere_002.from_pydata([(0.0, 0.0, -1.0), (0.7236, -0.5257, -0.4472), (-0.2764, -0.8506, -0.4472), (-0.8944, 0.0, -0.4472), (-0.2764, 0.8506, -0.4472), (0.7236, 0.5257, -0.4472), (0.2764, -0.8506, 0.4472), (-0.7236, -0.5257, 0.4472), (-0.7236, 0.5257, 0.4472), (0.2764, 0.8506, 0.4472), (0.8944, 0.0, 0.4472), (0.0, 0.0, 1.0), (-0.1625, -0.5, -0.8507), (0.4253, -0.309, -0.8507), (0.2629, -0.809, -0.5257), (0.8506, 0.0, -0.5257), (0.4253, 0.309, -0.8507), (-0.5257, 0.0, -0.8507), (-0.6882, -0.5, -0.5257), (-0.1625, 0.5, -0.8507), (-0.6882, 0.5, -0.5257), (0.2629, 0.809, -0.5257), (0.9511, -0.309, 0.0), (0.9511, 0.309, 0.0), (0.0, -1.0, 0.0), (0.5878, -0.809, 0.0), (-0.9511, -0.309, 0.0), (-0.5878, -0.809, 0.0), (-0.5878, 0.809, 0.0), (-0.9511, 0.309, 0.0), (0.5878, 0.809, 0.0), (0.0, 1.0, 0.0), (0.6882, -0.5, 0.5257), (-0.2629, -0.809, 0.5257), (-0.8506, 0.0, 0.5257), (-0.2629, 0.809, 0.5257), (0.6882, 0.5, 0.5257), (0.1625, -0.5, 0.8507), (0.5257, 0.0, 0.8507), (-0.4253, -0.309, 0.8507), (-0.4253, 0.309, 0.8507), (0.1625, 0.5, 0.8507)], [], [(0, 13, 12), (1, 13, 15), (0, 12, 17), (0, 17, 19), (0, 19, 16), (1, 15, 22), (2, 14, 24), (3, 18, 26), (4, 20, 28), (5, 21, 30), (1, 22, 25), (2, 24, 27), (3, 26, 29), (4, 28, 31), (5, 30, 23), (6, 32, 37), (7, 33, 39), (8, 34, 40), (9, 35, 41), (10, 36, 38), (38, 41, 11), (38, 36, 41), (36, 9, 41), (41, 40, 11), (41, 35, 40), (35, 8, 40), (40, 39, 11), (40, 34, 39), (34, 7, 39), (39, 37, 11), (39, 33, 37), (33, 6, 37), (37, 38, 11), (37, 32, 38), (32, 10, 38), (23, 36, 10), (23, 30, 36), (30, 9, 36), (31, 35, 9), (31, 28, 35), (28, 8, 35), (29, 34, 8), (29, 26, 34), (26, 7, 34), (27, 33, 7), (27, 24, 33), (24, 6, 33), (25, 32, 6), (25, 22, 32), (22, 10, 32), (30, 31, 9), (30, 21, 31), (21, 4, 31), (28, 29, 8), (28, 20, 29), (20, 3, 29), (26, 27, 7), (26, 18, 27), (18, 2, 27), (24, 25, 6), (24, 14, 25), (14, 1, 25), (22, 23, 10), (22, 15, 23), (15, 5, 23), (16, 21, 5), (16, 19, 21), (19, 4, 21), (19, 20, 4), (19, 17, 20), (17, 3, 20), (17, 18, 3), (17, 12, 18), (12, 2, 18), (15, 16, 5), (15, 13, 16), (13, 0, 16), (12, 14, 2), (12, 13, 14), (13, 1, 14)])
_uv = me_icosphere_002.uv_layers.new(name='UVMap')
_uv.uv.foreach_set('vector', [0.3628, 0.6785, 0.3624, 0.6773, 0.3633, 0.6775, 0.3619, 0.6763, 0.3624, 0.6773, 0.3613, 0.6773, 0.3628, 0.6785, 0.3633, 0.6775, 0.3633, 0.6789, 0.3628, 0.6785, 0.3633, 0.6789, 0.3624, 0.6796, 0.3628, 0.6785, 0.3624, 0.6796, 0.3618, 0.6786, 0.3619, 0.6763, 0.3613, 0.6773, 0.3611, 0.6763, 0.3642, 0.6756, 0.3639, 0.6763, 0.3634, 0.6751, 0.3657, 0.6743, 0.365, 0.6751, 0.365, 0.6736, 0.3664, 0.6735, 0.3673, 0.6734, 0.3667, 0.6747, 0.3617, 0.6756, 0.361, 0.6751, 0.3617, 0.6743, 0.3667, 0.6796, 0.3661, 0.6786, 0.3671, 0.6785, 0.3642, 0.6756, 0.3634, 0.6751, 0.3641, 0.6743, 0.3657, 0.6743, 0.365, 0.6736, 0.3658, 0.6731, 0.3664, 0.6735, 0.3667, 0.6747, 0.3658, 0.6744, 0.3617, 0.6756, 0.3617, 0.6743, 0.3626, 0.6751, 0.3675, 0.6774, 0.3666, 0.6773, 0.3672, 0.6763, 0.3657, 0.6785, 0.3653, 0.6796, 0.3649, 0.6786, 0.3648, 0.6763, 0.3654, 0.6773, 0.3643, 0.6773, 0.3617, 0.6731, 0.3615, 0.6724, 0.3625, 0.6724, 0.3633, 0.6743, 0.3626, 0.6736, 0.3634, 0.6731, 0.3633, 0.6789, 0.3634, 0.6775, 0.3639, 0.6785, 0.3634, 0.6731, 0.3626, 0.6736, 0.3625, 0.6724, 0.3626, 0.6736, 0.3617, 0.6731, 0.3625, 0.6724, 0.3634, 0.6775, 0.3643, 0.6773, 0.3639, 0.6785, 0.3634, 0.6775, 0.3639, 0.6763, 0.3643, 0.6773, 0.3639, 0.6763, 0.3648, 0.6763, 0.3643, 0.6773, 0.3643, 0.6773, 0.3649, 0.6786, 0.3639, 0.6785, 0.3643, 0.6773, 0.3654, 0.6773, 0.3649, 0.6786, 0.3654, 0.6773, 0.3657, 0.6785, 0.3649, 0.6786, 0.3649, 0.6786, 0.3643, 0.6796, 0.3639, 0.6785, 0.3649, 0.6786, 0.3653, 0.6796, 0.3643, 0.6796, 0.3681, 0.6768, 0.3675, 0.6774, 0.3672, 0.6763, 0.3643, 0.6796, 0.3633, 0.6789, 0.3639, 0.6785, 0.3672, 0.6763, 0.3666, 0.6773, 0.3661, 0.6763, 0.3666, 0.6773, 0.3657, 0.6774, 0.3661, 0.6763, 0.3626, 0.6751, 0.3626, 0.6736, 0.3633, 0.6743, 0.3626, 0.6751, 0.3617, 0.6743, 0.3626, 0.6736, 0.3617, 0.6743, 0.3617, 0.6731, 0.3626, 0.6736, 0.361, 0.6736, 0.3615, 0.6724, 0.3617, 0.6731, 0.3658, 0.6744, 0.3667, 0.6747, 0.3663, 0.6757, 0.3667, 0.6747, 0.3672, 0.6757, 0.3663, 0.6757, 0.3656, 0.6763, 0.3654, 0.6773, 0.3648, 0.6763, 0.3658, 0.6731, 0.365, 0.6736, 0.3649, 0.6724, 0.365, 0.6736, 0.3642, 0.6731, 0.3649, 0.6724, 0.3641, 0.6743, 0.3634, 0.6736, 0.3642, 0.6731, 0.3641, 0.6743, 0.3634, 0.6751, 0.3634, 0.6736, 0.3681, 0.6783, 0.3675, 0.6774, 0.3681, 0.6768, 0.3671, 0.6785, 0.3666, 0.6773, 0.3675, 0.6774, 0.3671, 0.6785, 0.3661, 0.6786, 0.3666, 0.6773, 0.3661, 0.6786, 0.3657, 0.6774, 0.3666, 0.6773, 0.3617, 0.6743, 0.361, 0.6736, 0.3617, 0.6731, 0.3617, 0.6743, 0.361, 0.6751, 0.361, 0.6736, 0.3658, 0.673, 0.3664, 0.6735, 0.3658, 0.6744, 0.3667, 0.6747, 0.3678, 0.6747, 0.3672, 0.6757, 0.3667, 0.6747, 0.3673, 0.6734, 0.3678, 0.6747, 0.3673, 0.6734, 0.3682, 0.6736, 0.3678, 0.6747, 0.365, 0.6736, 0.3641, 0.6743, 0.3642, 0.6731, 0.365, 0.6736, 0.365, 0.6751, 0.3641, 0.6743, 0.365, 0.6751, 0.3642, 0.6756, 0.3641, 0.6743, 0.3681, 0.6783, 0.3671, 0.6785, 0.3675, 0.6774, 0.3681, 0.6783, 0.3676, 0.6796, 0.3671, 0.6785, 0.3676, 0.6796, 0.3667, 0.6796, 0.3671, 0.6785, 0.3634, 0.6755, 0.3626, 0.6751, 0.3633, 0.6743, 0.3634, 0.6755, 0.3625, 0.6763, 0.3626, 0.6751, 0.3625, 0.6763, 0.3617, 0.6756, 0.3626, 0.6751, 0.3618, 0.6786, 0.3614, 0.6796, 0.361, 0.6785, 0.3618, 0.6786, 0.3624, 0.6796, 0.3614, 0.6796, 0.3667, 0.6724, 0.3664, 0.6735, 0.3658, 0.673, 0.3667, 0.6724, 0.3673, 0.6734, 0.3664, 0.6735, 0.3667, 0.6724, 0.3678, 0.6724, 0.3673, 0.6734, 0.3678, 0.6724, 0.3682, 0.6736, 0.3673, 0.6734, 0.3658, 0.6755, 0.365, 0.6751, 0.3657, 0.6743, 0.3658, 0.6755, 0.3649, 0.6763, 0.365, 0.6751, 0.3649, 0.6763, 0.3642, 0.6756, 0.365, 0.6751, 0.3613, 0.6773, 0.3618, 0.6786, 0.361, 0.6785, 0.3613, 0.6773, 0.3624, 0.6773, 0.3618, 0.6786, 0.3624, 0.6773, 0.3628, 0.6785, 0.3618, 0.6786, 0.3649, 0.6763, 0.3639, 0.6763, 0.3642, 0.6756, 0.3633, 0.6775, 0.3624, 0.6773, 0.3628, 0.6763, 0.3624, 0.6773, 0.3619, 0.6763, 0.3628, 0.6763])
me_icosphere_002.use_remesh_preserve_volume = False
me_icosphere_002.use_remesh_preserve_attributes = False
me_icosphere_002.use_mirror_vertex_groups = False
me_icosphere_002.update()
me_icosphere_001 = bpy.data.meshes.new('Icosphere.001')
me_icosphere_001.from_pydata([(0.0, 0.0, -1.0), (0.7236, -0.5257, -0.4472), (-0.2764, -0.8506, -0.4472), (-0.8944, 0.0, -0.4472), (-0.2764, 0.8506, -0.4472), (0.7236, 0.5257, -0.4472), (0.2764, -0.8506, 0.4472), (-0.7236, -0.5257, 0.4472), (-0.7236, 0.5257, 0.4472), (0.2764, 0.8506, 0.4472), (0.8944, 0.0, 0.4472), (0.0, 0.0, 1.0), (-0.1625, -0.5, -0.8507), (0.4253, -0.309, -0.8507), (0.2629, -0.809, -0.5257), (0.8506, 0.0, -0.5257), (0.4253, 0.309, -0.8507), (-0.5257, 0.0, -0.8507), (-0.6882, -0.5, -0.5257), (-0.1625, 0.5, -0.8507), (-0.6882, 0.5, -0.5257), (0.2629, 0.809, -0.5257), (0.9511, -0.309, 0.0), (0.9511, 0.309, 0.0), (0.0, -1.0, 0.0), (0.5878, -0.809, 0.0), (-0.9511, -0.309, 0.0), (-0.5878, -0.809, 0.0), (-0.5878, 0.809, 0.0), (-0.9511, 0.309, 0.0), (0.5878, 0.809, 0.0), (0.0, 1.0, 0.0), (0.6882, -0.5, 0.5257), (-0.2629, -0.809, 0.5257), (-0.8506, 0.0, 0.5257), (-0.2629, 0.809, 0.5257), (0.6882, 0.5, 0.5257), (0.1625, -0.5, 0.8507), (0.5257, 0.0, 0.8507), (-0.4253, -0.309, 0.8507), (-0.4253, 0.309, 0.8507), (0.1625, 0.5, 0.8507)], [], [(0, 13, 12), (1, 13, 15), (0, 12, 17), (0, 17, 19), (0, 19, 16), (1, 15, 22), (2, 14, 24), (3, 18, 26), (4, 20, 28), (5, 21, 30), (1, 22, 25), (2, 24, 27), (3, 26, 29), (4, 28, 31), (5, 30, 23), (6, 32, 37), (7, 33, 39), (8, 34, 40), (9, 35, 41), (10, 36, 38), (38, 41, 11), (38, 36, 41), (36, 9, 41), (41, 40, 11), (41, 35, 40), (35, 8, 40), (40, 39, 11), (40, 34, 39), (34, 7, 39), (39, 37, 11), (39, 33, 37), (33, 6, 37), (37, 38, 11), (37, 32, 38), (32, 10, 38), (23, 36, 10), (23, 30, 36), (30, 9, 36), (31, 35, 9), (31, 28, 35), (28, 8, 35), (29, 34, 8), (29, 26, 34), (26, 7, 34), (27, 33, 7), (27, 24, 33), (24, 6, 33), (25, 32, 6), (25, 22, 32), (22, 10, 32), (30, 31, 9), (30, 21, 31), (21, 4, 31), (28, 29, 8), (28, 20, 29), (20, 3, 29), (26, 27, 7), (26, 18, 27), (18, 2, 27), (24, 25, 6), (24, 14, 25), (14, 1, 25), (22, 23, 10), (22, 15, 23), (15, 5, 23), (16, 21, 5), (16, 19, 21), (19, 4, 21), (19, 20, 4), (19, 17, 20), (17, 3, 20), (17, 18, 3), (17, 12, 18), (12, 2, 18), (15, 16, 5), (15, 13, 16), (13, 0, 16), (12, 14, 2), (12, 13, 14), (13, 1, 14)])
_uv = me_icosphere_001.uv_layers.new(name='UVMap')
_uv.uv.foreach_set('vector', [0.371, 0.6766, 0.3703, 0.6745, 0.372, 0.675, 0.3695, 0.6728, 0.3703, 0.6745, 0.3684, 0.6745, 0.371, 0.6766, 0.372, 0.675, 0.3721, 0.6775, 0.371, 0.6766, 0.3721, 0.6775, 0.3704, 0.6786, 0.371, 0.6766, 0.3704, 0.6786, 0.3694, 0.6768, 0.3695, 0.6728, 0.3684, 0.6745, 0.3681, 0.6727, 0.3735, 0.6715, 0.373, 0.6727, 0.3721, 0.6706, 0.3763, 0.6693, 0.375, 0.6706, 0.375, 0.6679, 0.3774, 0.6678, 0.3791, 0.6677, 0.3781, 0.6699, 0.3692, 0.6715, 0.3678, 0.6706, 0.3691, 0.6693, 0.378, 0.6786, 0.377, 0.6769, 0.3788, 0.6768, 0.3735, 0.6715, 0.3721, 0.6706, 0.3733, 0.6693, 0.3763, 0.6693, 0.375, 0.6679, 0.3764, 0.6671, 0.3774, 0.6678, 0.3781, 0.6699, 0.3764, 0.6694, 0.3692, 0.6715, 0.3691, 0.6693, 0.3707, 0.6706, 0.3795, 0.6747, 0.3778, 0.6746, 0.3789, 0.6727, 0.3763, 0.6766, 0.3756, 0.6786, 0.3748, 0.6768, 0.3747, 0.6728, 0.3757, 0.6745, 0.3738, 0.6745, 0.3692, 0.667, 0.3687, 0.6658, 0.3705, 0.6658, 0.372, 0.6693, 0.3707, 0.6679, 0.3721, 0.6671, 0.3721, 0.6775, 0.3721, 0.675, 0.3731, 0.6766, 0.3721, 0.6671, 0.3707, 0.6679, 0.3705, 0.6658, 0.3707, 0.6679, 0.3692, 0.667, 0.3705, 0.6658, 0.3721, 0.675, 0.3738, 0.6745, 0.3731, 0.6766, 0.3721, 0.675, 0.3731, 0.6727, 0.3738, 0.6745, 0.3731, 0.6727, 0.3747, 0.6728, 0.3738, 0.6745, 0.3738, 0.6745, 0.3748, 0.6768, 0.3731, 0.6766, 0.3738, 0.6745, 0.3757, 0.6745, 0.3748, 0.6768, 0.3757, 0.6745, 0.3763, 0.6766, 0.3748, 0.6768, 0.3748, 0.6768, 0.3737, 0.6786, 0.3731, 0.6766, 0.3748, 0.6768, 0.3756, 0.6786, 0.3737, 0.6786, 0.3805, 0.6737, 0.3795, 0.6747, 0.3789, 0.6727, 0.3737, 0.6786, 0.3721, 0.6775, 0.3731, 0.6766, 0.3789, 0.6727, 0.3778, 0.6746, 0.377, 0.6728, 0.3778, 0.6746, 0.3763, 0.6748, 0.377, 0.6728, 0.3707, 0.6706, 0.3707, 0.6679, 0.372, 0.6693, 0.3707, 0.6706, 0.3691, 0.6693, 0.3707, 0.6679, 0.3691, 0.6693, 0.3692, 0.667, 0.3707, 0.6679, 0.3678, 0.6679, 0.3687, 0.6658, 0.3692, 0.667, 0.3764, 0.6694, 0.3781, 0.6699, 0.3773, 0.6717, 0.3781, 0.6699, 0.3789, 0.6717, 0.3773, 0.6717, 0.3761, 0.6727, 0.3757, 0.6745, 0.3747, 0.6728, 0.3764, 0.6671, 0.375, 0.6679, 0.3748, 0.6658, 0.375, 0.6679, 0.3735, 0.667, 0.3748, 0.6658, 0.3733, 0.6693, 0.3721, 0.6679, 0.3735, 0.667, 0.3733, 0.6693, 0.3721, 0.6706, 0.3721, 0.6679, 0.3805, 0.6763, 0.3795, 0.6747, 0.3805, 0.6737, 0.3788, 0.6768, 0.3778, 0.6746, 0.3795, 0.6747, 0.3788, 0.6768, 0.377, 0.6769, 0.3778, 0.6746, 0.377, 0.6769, 0.3763, 0.6748, 0.3778, 0.6746, 0.3691, 0.6693, 0.3678, 0.6679, 0.3692, 0.667, 0.3691, 0.6693, 0.3678, 0.6706, 0.3678, 0.6679, 0.3764, 0.6669, 0.3774, 0.6678, 0.3764, 0.6694, 0.3781, 0.6699, 0.38, 0.67, 0.3789, 0.6717, 0.3781, 0.6699, 0.3791, 0.6677, 0.38, 0.67, 0.3791, 0.6677, 0.3806, 0.6679, 0.38, 0.67, 0.375, 0.6679, 0.3733, 0.6693, 0.3735, 0.667, 0.375, 0.6679, 0.375, 0.6706, 0.3733, 0.6693, 0.375, 0.6706, 0.3735, 0.6715, 0.3733, 0.6693, 0.3805, 0.6763, 0.3788, 0.6768, 0.3795, 0.6747, 0.3805, 0.6763, 0.3796, 0.6786, 0.3788, 0.6768, 0.3796, 0.6786, 0.378, 0.6786, 0.3788, 0.6768, 0.3721, 0.6714, 0.3707, 0.6706, 0.372, 0.6693, 0.3721, 0.6714, 0.3705, 0.6727, 0.3707, 0.6706, 0.3705, 0.6727, 0.3692, 0.6715, 0.3707, 0.6706, 0.3694, 0.6768, 0.3686, 0.6786, 0.3678, 0.6766, 0.3694, 0.6768, 0.3704, 0.6786, 0.3686, 0.6786, 0.3781, 0.6658, 0.3774, 0.6678, 0.3764, 0.6669, 0.3781, 0.6658, 0.3791, 0.6677, 0.3774, 0.6678, 0.3781, 0.6658, 0.3799, 0.6659, 0.3791, 0.6677, 0.3799, 0.6659, 0.3806, 0.6679, 0.3791, 0.6677, 0.3764, 0.6714, 0.375, 0.6706, 0.3763, 0.6693, 0.3764, 0.6714, 0.3748, 0.6727, 0.375, 0.6706, 0.3748, 0.6727, 0.3735, 0.6715, 0.375, 0.6706, 0.3684, 0.6745, 0.3694, 0.6768, 0.3678, 0.6766, 0.3684, 0.6745, 0.3703, 0.6745, 0.3694, 0.6768, 0.3703, 0.6745, 0.371, 0.6766, 0.3694, 0.6768, 0.3748, 0.6727, 0.373, 0.6727, 0.3735, 0.6715, 0.372, 0.675, 0.3703, 0.6745, 0.3711, 0.6727, 0.3703, 0.6745, 0.3695, 0.6728, 0.3711, 0.6727])
me_icosphere_001.use_remesh_preserve_volume = False
me_icosphere_001.use_remesh_preserve_attributes = False
me_icosphere_001.use_mirror_vertex_groups = False
me_icosphere_001.update()
me_icosphere = bpy.data.meshes.new('Icosphere')
me_icosphere.from_pydata([(0.01193, -5.693e-08, -0.6739), (0.7242, -0.5257, -0.4319), (-0.2758, -0.8506, -0.4319), (-0.8939, -2.676e-09, -0.4319), (-0.2758, 0.8506, -0.4319), (0.7242, 0.5257, -0.4319), (0.2764, -0.8506, 0.4472), (-0.7236, -0.5257, 0.4472), (-0.7236, 0.5257, 0.4472), (0.2764, 0.8506, 0.4472), (0.8944, 0.0, 0.4472), (0.0, 0.0, 1.0), (-0.1556, -0.5, -0.664), (0.4322, -0.309, -0.664), (0.2641, -0.809, -0.4933), (0.8518, -5.656e-09, -0.4933), (0.4322, 0.309, -0.664), (-0.5189, -3.258e-08, -0.664), (-0.687, -0.5, -0.4933), (-0.1556, 0.5, -0.664), (-0.687, 0.5, -0.4933), (0.2641, 0.809, -0.4933), (0.9511, -0.309, 0.0), (0.9511, 0.309, 0.0), (0.0, -1.0, 0.0), (0.5878, -0.809, 0.0), (-0.9511, -0.309, 0.0), (-0.5878, -0.809, 0.0), (-0.5878, 0.809, 0.0), (-0.9511, 0.309, 0.0), (0.5878, 0.809, 0.0), (0.0, 1.0, 0.0), (0.6882, -0.5, 0.5257), (-0.2629, -0.809, 0.5257), (-0.8506, 0.0, 0.5257), (-0.2629, 0.809, 0.5257), (0.6882, 0.5, 0.5257), (0.1625, -0.5, 0.8507), (0.5257, 0.0, 0.8507), (-0.4253, -0.309, 0.8507), (-0.4253, 0.309, 0.8507), (0.1625, 0.5, 0.8507)], [], [(0, 13, 12), (1, 13, 15), (0, 12, 17), (0, 17, 19), (0, 19, 16), (1, 15, 22), (2, 14, 24), (3, 18, 26), (4, 20, 28), (5, 21, 30), (1, 22, 25), (2, 24, 27), (3, 26, 29), (4, 28, 31), (5, 30, 23), (6, 32, 37), (7, 33, 39), (8, 34, 40), (9, 35, 41), (10, 36, 38), (38, 41, 11), (38, 36, 41), (36, 9, 41), (41, 40, 11), (41, 35, 40), (35, 8, 40), (40, 39, 11), (40, 34, 39), (34, 7, 39), (39, 37, 11), (39, 33, 37), (33, 6, 37), (37, 38, 11), (37, 32, 38), (32, 10, 38), (23, 36, 10), (23, 30, 36), (30, 9, 36), (31, 35, 9), (31, 28, 35), (28, 8, 35), (29, 34, 8), (29, 26, 34), (26, 7, 34), (27, 33, 7), (27, 24, 33), (24, 6, 33), (25, 32, 6), (25, 22, 32), (22, 10, 32), (30, 31, 9), (30, 21, 31), (21, 4, 31), (28, 29, 8), (28, 20, 29), (20, 3, 29), (26, 27, 7), (26, 18, 27), (18, 2, 27), (24, 25, 6), (24, 14, 25), (14, 1, 25), (22, 23, 10), (22, 15, 23), (15, 5, 23), (16, 21, 5), (16, 19, 21), (19, 4, 21), (19, 20, 4), (19, 17, 20), (17, 3, 20), (17, 18, 3), (17, 12, 18), (12, 2, 18), (15, 16, 5), (15, 13, 16), (13, 0, 16), (12, 14, 2), (12, 13, 14), (13, 1, 14)])
_uv = me_icosphere.uv_layers.new(name='UVMap')
_uv.uv.foreach_set('vector', [0.372, 0.6735, 0.3703, 0.6722, 0.3724, 0.671, 0.3689, 0.6713, 0.3703, 0.6722, 0.3686, 0.6739, 0.372, 0.6735, 0.3724, 0.671, 0.374, 0.6733, 0.372, 0.6735, 0.374, 0.6733, 0.3727, 0.6759, 0.372, 0.6735, 0.3727, 0.6759, 0.3704, 0.6752, 0.3739, 0.6817, 0.3739, 0.684, 0.3724, 0.6834, 0.3842, 0.6839, 0.3846, 0.6854, 0.3825, 0.6851, 0.3846, 0.6788, 0.3845, 0.6814, 0.3827, 0.6796, 0.381, 0.6744, 0.3808, 0.6718, 0.3828, 0.6731, 0.3805, 0.6732, 0.3806, 0.6757, 0.3789, 0.6748, 0.3739, 0.6817, 0.3724, 0.6834, 0.3724, 0.6804, 0.3842, 0.6839, 0.3825, 0.6851, 0.3825, 0.6826, 0.3846, 0.6788, 0.3827, 0.6796, 0.3832, 0.6772, 0.381, 0.6744, 0.3828, 0.6731, 0.3827, 0.6758, 0.3805, 0.6732, 0.3789, 0.6748, 0.3789, 0.6717, 0.3704, 0.6793, 0.3703, 0.6819, 0.3686, 0.6802, 0.3752, 0.6796, 0.3761, 0.6773, 0.3771, 0.6794, 0.3774, 0.684, 0.3761, 0.682, 0.3784, 0.6819, 0.377, 0.6758, 0.3763, 0.6772, 0.3752, 0.6748, 0.377, 0.6707, 0.3768, 0.6732, 0.3752, 0.6717, 0.3806, 0.6784, 0.3806, 0.6813, 0.3793, 0.6795, 0.3752, 0.6717, 0.3768, 0.6732, 0.3752, 0.6748, 0.3768, 0.6732, 0.377, 0.6758, 0.3752, 0.6748, 0.3806, 0.6813, 0.3784, 0.6819, 0.3793, 0.6795, 0.3806, 0.6813, 0.3795, 0.684, 0.3784, 0.6819, 0.3795, 0.684, 0.3774, 0.684, 0.3784, 0.6819, 0.3784, 0.6819, 0.3771, 0.6794, 0.3793, 0.6795, 0.3784, 0.6819, 0.3761, 0.682, 0.3771, 0.6794, 0.3761, 0.682, 0.3752, 0.6796, 0.3771, 0.6794, 0.3771, 0.6794, 0.3785, 0.6772, 0.3793, 0.6795, 0.3771, 0.6794, 0.3761, 0.6773, 0.3785, 0.6772, 0.3697, 0.6776, 0.3704, 0.6793, 0.3686, 0.6802, 0.3785, 0.6772, 0.3806, 0.6784, 0.3793, 0.6795, 0.3686, 0.6802, 0.3703, 0.6819, 0.3686, 0.6832, 0.3703, 0.6819, 0.3704, 0.6843, 0.3686, 0.6832, 0.3789, 0.6717, 0.3768, 0.6732, 0.377, 0.6707, 0.3789, 0.6717, 0.3789, 0.6748, 0.3768, 0.6732, 0.3789, 0.6748, 0.377, 0.6758, 0.3768, 0.6732, 0.3827, 0.6758, 0.3847, 0.6741, 0.3842, 0.6761, 0.3827, 0.6758, 0.3828, 0.6731, 0.3847, 0.6741, 0.3828, 0.6731, 0.3844, 0.6716, 0.3847, 0.6741, 0.3826, 0.6702, 0.3844, 0.6693, 0.3844, 0.6716, 0.3832, 0.6772, 0.3827, 0.6796, 0.381, 0.6784, 0.3827, 0.6796, 0.3809, 0.6808, 0.381, 0.6784, 0.3825, 0.6826, 0.3806, 0.6833, 0.3809, 0.6808, 0.3825, 0.6826, 0.3825, 0.6851, 0.3806, 0.6833, 0.372, 0.6777, 0.3704, 0.6793, 0.3697, 0.6776, 0.3724, 0.6804, 0.3703, 0.6819, 0.3704, 0.6793, 0.3724, 0.6804, 0.3724, 0.6834, 0.3703, 0.6819, 0.3724, 0.6834, 0.3704, 0.6843, 0.3703, 0.6819, 0.3789, 0.6748, 0.3786, 0.6772, 0.377, 0.6758, 0.3789, 0.6748, 0.3806, 0.6757, 0.3786, 0.6772, 0.3806, 0.6761, 0.381, 0.6744, 0.3827, 0.6758, 0.3828, 0.6731, 0.3826, 0.6702, 0.3844, 0.6716, 0.3828, 0.6731, 0.3808, 0.6718, 0.3826, 0.6702, 0.3808, 0.6718, 0.3808, 0.6693, 0.3826, 0.6702, 0.3827, 0.6796, 0.3825, 0.6826, 0.3809, 0.6808, 0.3827, 0.6796, 0.3845, 0.6814, 0.3825, 0.6826, 0.3845, 0.6814, 0.3842, 0.6839, 0.3825, 0.6826, 0.372, 0.6777, 0.3724, 0.6804, 0.3704, 0.6793, 0.372, 0.6777, 0.3739, 0.6792, 0.3724, 0.6804, 0.3739, 0.6792, 0.3739, 0.6817, 0.3724, 0.6804, 0.3786, 0.6693, 0.3789, 0.6717, 0.377, 0.6707, 0.3786, 0.6693, 0.3806, 0.6708, 0.3789, 0.6717, 0.3806, 0.6708, 0.3805, 0.6732, 0.3789, 0.6717, 0.3704, 0.6752, 0.3711, 0.6776, 0.3692, 0.6764, 0.3704, 0.6752, 0.3727, 0.6759, 0.3711, 0.6776, 0.3727, 0.6759, 0.3731, 0.6776, 0.3711, 0.6776, 0.3727, 0.6759, 0.3746, 0.6757, 0.3731, 0.6776, 0.3727, 0.6759, 0.374, 0.6733, 0.3746, 0.6757, 0.374, 0.6733, 0.3752, 0.6732, 0.3746, 0.6757, 0.374, 0.6733, 0.3743, 0.6708, 0.3752, 0.6732, 0.374, 0.6733, 0.3724, 0.671, 0.3743, 0.6708, 0.3724, 0.671, 0.3726, 0.6693, 0.3743, 0.6708, 0.3686, 0.6739, 0.3704, 0.6752, 0.3692, 0.6764, 0.3686, 0.6739, 0.3703, 0.6722, 0.3704, 0.6752, 0.3703, 0.6722, 0.372, 0.6735, 0.3704, 0.6752, 0.3724, 0.671, 0.3706, 0.6697, 0.3726, 0.6693, 0.3724, 0.671, 0.3703, 0.6722, 0.3706, 0.6697, 0.3703, 0.6722, 0.3689, 0.6713, 0.3706, 0.6697])
me_icosphere.use_remesh_preserve_volume = False
me_icosphere.use_remesh_preserve_attributes = False
me_icosphere.use_mirror_vertex_groups = False
me_icosphere.update()

# ---- objects
ob_hatball = bpy.data.objects.new('HatBall', me_icosphere_006)
ob_hatmiddle = bpy.data.objects.new('HatMiddle', me_cone_001)
ob_hatrim = bpy.data.objects.new('HatRim', me_torus)
ob_righteye = bpy.data.objects.new('RightEye', me_icosphere_005)
ob_lefteye = bpy.data.objects.new('LeftEye', me_icosphere_004)
ob_nose = bpy.data.objects.new('Nose', me_cone)
ob_rightarm = bpy.data.objects.new('RightArm', me_cylinder_003)
ob_leftarm = bpy.data.objects.new('LeftArm', me_cylinder_002)
ob_top = bpy.data.objects.new('Top', me_icosphere_002)
ob_middle = bpy.data.objects.new('Middle', me_icosphere_001)
ob_bottom = bpy.data.objects.new('Bottom', me_icosphere)

# ---- transforms, parenting, visibility, modifiers, constraints
ob_hatball.location = (-0.6713, -0.0006598, 4.524)
ob_hatball.rotation_euler = (-0.002722, -0.08899, 0.005115)
ob_hatball.scale = (0.1247, 0.1247, 0.1247)
ob_hatball.lineart.crease_threshold = 0.0
ob_hatmiddle.location = (-0.2513, 0.01483, 4.256)
ob_hatmiddle.rotation_euler = (-0.001114, -0.2492, -0.01314)
ob_hatmiddle.scale = (0.4847, 0.4847, 0.4847)
ob_hatmiddle.lineart.crease_threshold = 0.0
ob_hatrim.location = (-0.1326, -1.718e-07, 3.799)
ob_hatrim.rotation_euler = (-0.002821, -0.2804, 0.005654)
ob_hatrim.scale = (0.4263, 0.4263, 0.4263)
ob_hatrim.lineart.crease_threshold = 0.0
ob_righteye.location = (-0.1667, -0.4997, 3.573)
ob_righteye.scale = (0.0949, 0.0949, 0.0949)
ob_righteye.lineart.crease_threshold = 0.0
ob_lefteye.location = (0.1832, -0.4997, 3.573)
ob_lefteye.scale = (0.0949, 0.0949, 0.0949)
ob_lefteye.lineart.crease_threshold = 0.0
ob_nose.location = (0.0, -0.8149, 3.358)
ob_nose.rotation_euler = (1.512, -0.0, 0.0)
ob_nose.scale = (0.1031, 0.1031, 0.2471)
ob_nose.lineart.crease_threshold = 0.0
ob_rightarm.location = (-1.095, 0.0, 2.497)
ob_rightarm.rotation_euler = (-0.4477, -1.244, 0.4028)
ob_rightarm.scale = (0.05064, 0.05064, 0.6087)
ob_rightarm.lineart.crease_threshold = 0.0
ob_leftarm.location = (1.131, 0.0, 2.666)
ob_leftarm.rotation_euler = (0.07152, 0.982, 0.1747)
ob_leftarm.scale = (0.05064, 0.05064, 0.6087)
ob_leftarm.lineart.crease_threshold = 0.0
ob_top.location = (0.0, 0.0, 3.317)
ob_top.scale = (0.6389, 0.6389, 0.6389)
ob_top.lineart.crease_threshold = 0.0
ob_middle.location = (0.0, 0.0, 2.12)
ob_middle.scale = (0.7959, 0.7959, 0.7959)
ob_middle.lineart.crease_threshold = 0.0
ob_bottom.location = (0.0, 0.0, 0.6668)
ob_bottom.lineart.crease_threshold = 0.0

# ---- collection membership
col_collection_1.objects.link(ob_hatball)
col_collection_1.objects.link(ob_hatmiddle)
col_collection_1.objects.link(ob_hatrim)
col_collection_1.objects.link(ob_righteye)
col_collection_1.objects.link(ob_lefteye)
col_collection_1.objects.link(ob_nose)
col_collection_1.objects.link(ob_rightarm)
col_collection_1.objects.link(ob_leftarm)
col_collection_1.objects.link(ob_top)
col_collection_1.objects.link(ob_middle)
col_collection_1.objects.link(ob_bottom)

# ---- scene / render settings (as saved in the file)
scene.frame_start = 1; scene.frame_end = 250; scene.frame_set(1)
scene.render.engine = 'BLENDER_EEVEE_NEXT'
scene.render.resolution_percentage = 50
scene.render.dither_intensity = 0.0
scene.cycles.use_denoising = False
scene.cycles.samples = 128
scene.cycles.sampling_pattern = 'TABULATED_SOBOL'
scene.cycles.light_sampling_threshold = 0.0
scene.cycles.use_adaptive_sampling = False
scene.cycles.use_light_tree = False
scene.cycles.blur_glossy = 0.0
scene.cycles.sample_clamp_indirect = 0.0
scene.view_settings.view_transform = 'Standard'
bpy.context.view_layer.update()

# ---- added for rendering (the .blend has no active camera and no usable light): camera, sun
cam_auto = bpy.data.cameras.new('AutoCamera')
cam_auto.lens = 50.0
cam_auto.sensor_width = 36.0
cam_auto.clip_end = 1000.0
ob_auto_camera = bpy.data.objects.new('AutoCamera', cam_auto)
scene.collection.objects.link(ob_auto_camera)
ob_auto_camera.location = (5.84378, -7.04282, 7.02819)
ob_auto_camera.rotation_euler = (1.09748, -7.21219e-08, 0.694738)
scene.camera = ob_auto_camera
light_auto_sun = bpy.data.lights.new('AutoSun', 'SUN')
light_auto_sun.energy = 3.0
light_auto_sun.angle = 0.0523599
ob_auto_sun = bpy.data.objects.new('AutoSun', light_auto_sun)
scene.collection.objects.link(ob_auto_sun)
ob_auto_sun.rotation_euler = (0.872665, 0.174533, 0.523599)
bpy.context.view_layer.update()
